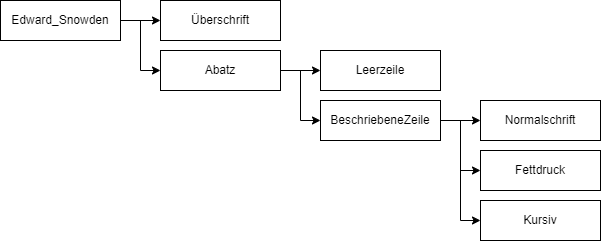

The diagram above was exported from draw.io. Its source (the exported page's mxGraphModel, read from the mxfile embedded in the PNG):
<mxGraphModel dx="1380" dy="746" grid="1" gridSize="10" guides="1" tooltips="1" connect="1" arrows="1" fold="1" page="1" pageScale="1" pageWidth="827" pageHeight="1169" math="0" shadow="0">
  <root>
    <mxCell id="0" />
    <mxCell id="1" parent="0" />
    <mxCell id="Vt1vtk28juSZ3a5_cDmi-5" style="edgeStyle=orthogonalEdgeStyle;rounded=0;orthogonalLoop=1;jettySize=auto;html=1;exitX=1;exitY=0.5;exitDx=0;exitDy=0;entryX=0;entryY=0.5;entryDx=0;entryDy=0;" edge="1" parent="1" source="Vt1vtk28juSZ3a5_cDmi-1" target="Vt1vtk28juSZ3a5_cDmi-3">
      <mxGeometry relative="1" as="geometry" />
    </mxCell>
    <mxCell id="Vt1vtk28juSZ3a5_cDmi-8" style="edgeStyle=orthogonalEdgeStyle;rounded=0;orthogonalLoop=1;jettySize=auto;html=1;exitX=1;exitY=0.5;exitDx=0;exitDy=0;entryX=0;entryY=0.5;entryDx=0;entryDy=0;" edge="1" parent="1" source="Vt1vtk28juSZ3a5_cDmi-1" target="Vt1vtk28juSZ3a5_cDmi-7">
      <mxGeometry relative="1" as="geometry" />
    </mxCell>
    <mxCell id="Vt1vtk28juSZ3a5_cDmi-1" value="Edward_Snowden" style="rounded=0;whiteSpace=wrap;html=1;" vertex="1" parent="1">
      <mxGeometry x="40" y="280" width="120" height="40" as="geometry" />
    </mxCell>
    <mxCell id="Vt1vtk28juSZ3a5_cDmi-11" style="edgeStyle=orthogonalEdgeStyle;rounded=0;orthogonalLoop=1;jettySize=auto;html=1;exitX=1;exitY=0.5;exitDx=0;exitDy=0;entryX=0;entryY=0.5;entryDx=0;entryDy=0;" edge="1" parent="1" source="Vt1vtk28juSZ3a5_cDmi-3" target="Vt1vtk28juSZ3a5_cDmi-9">
      <mxGeometry relative="1" as="geometry" />
    </mxCell>
    <mxCell id="Vt1vtk28juSZ3a5_cDmi-12" style="edgeStyle=orthogonalEdgeStyle;rounded=0;orthogonalLoop=1;jettySize=auto;html=1;exitX=1;exitY=0.5;exitDx=0;exitDy=0;entryX=0;entryY=0.5;entryDx=0;entryDy=0;" edge="1" parent="1" source="Vt1vtk28juSZ3a5_cDmi-3" target="Vt1vtk28juSZ3a5_cDmi-10">
      <mxGeometry relative="1" as="geometry" />
    </mxCell>
    <mxCell id="Vt1vtk28juSZ3a5_cDmi-3" value="Abatz" style="rounded=0;whiteSpace=wrap;html=1;" vertex="1" parent="1">
      <mxGeometry x="200" y="330" width="120" height="40" as="geometry" />
    </mxCell>
    <mxCell id="Vt1vtk28juSZ3a5_cDmi-7" value="Überschrift" style="rounded=0;whiteSpace=wrap;html=1;" vertex="1" parent="1">
      <mxGeometry x="200" y="280" width="120" height="40" as="geometry" />
    </mxCell>
    <mxCell id="Vt1vtk28juSZ3a5_cDmi-9" value="Leerzeile" style="rounded=0;whiteSpace=wrap;html=1;" vertex="1" parent="1">
      <mxGeometry x="360" y="330" width="120" height="40" as="geometry" />
    </mxCell>
    <mxCell id="Vt1vtk28juSZ3a5_cDmi-16" style="edgeStyle=orthogonalEdgeStyle;rounded=0;orthogonalLoop=1;jettySize=auto;html=1;exitX=1;exitY=0.5;exitDx=0;exitDy=0;entryX=0;entryY=0.5;entryDx=0;entryDy=0;" edge="1" parent="1" source="Vt1vtk28juSZ3a5_cDmi-10" target="Vt1vtk28juSZ3a5_cDmi-13">
      <mxGeometry relative="1" as="geometry" />
    </mxCell>
    <mxCell id="Vt1vtk28juSZ3a5_cDmi-17" style="edgeStyle=orthogonalEdgeStyle;rounded=0;orthogonalLoop=1;jettySize=auto;html=1;exitX=1;exitY=0.5;exitDx=0;exitDy=0;entryX=0;entryY=0.5;entryDx=0;entryDy=0;" edge="1" parent="1" source="Vt1vtk28juSZ3a5_cDmi-10" target="Vt1vtk28juSZ3a5_cDmi-14">
      <mxGeometry relative="1" as="geometry" />
    </mxCell>
    <mxCell id="Vt1vtk28juSZ3a5_cDmi-18" style="edgeStyle=orthogonalEdgeStyle;rounded=0;orthogonalLoop=1;jettySize=auto;html=1;exitX=1;exitY=0.5;exitDx=0;exitDy=0;entryX=0;entryY=0.5;entryDx=0;entryDy=0;" edge="1" parent="1" source="Vt1vtk28juSZ3a5_cDmi-10" target="Vt1vtk28juSZ3a5_cDmi-15">
      <mxGeometry relative="1" as="geometry" />
    </mxCell>
    <mxCell id="Vt1vtk28juSZ3a5_cDmi-10" value="BeschriebeneZeile" style="rounded=0;whiteSpace=wrap;html=1;" vertex="1" parent="1">
      <mxGeometry x="360" y="380" width="120" height="40" as="geometry" />
    </mxCell>
    <mxCell id="Vt1vtk28juSZ3a5_cDmi-13" value="Normalschrift" style="rounded=0;whiteSpace=wrap;html=1;" vertex="1" parent="1">
      <mxGeometry x="520" y="380" width="120" height="40" as="geometry" />
    </mxCell>
    <mxCell id="Vt1vtk28juSZ3a5_cDmi-14" value="Fettdruck" style="rounded=0;whiteSpace=wrap;html=1;" vertex="1" parent="1">
      <mxGeometry x="520" y="430" width="120" height="40" as="geometry" />
    </mxCell>
    <mxCell id="Vt1vtk28juSZ3a5_cDmi-15" value="Kursiv" style="rounded=0;whiteSpace=wrap;html=1;" vertex="1" parent="1">
      <mxGeometry x="520" y="480" width="120" height="40" as="geometry" />
    </mxCell>
  </root>
</mxGraphModel>